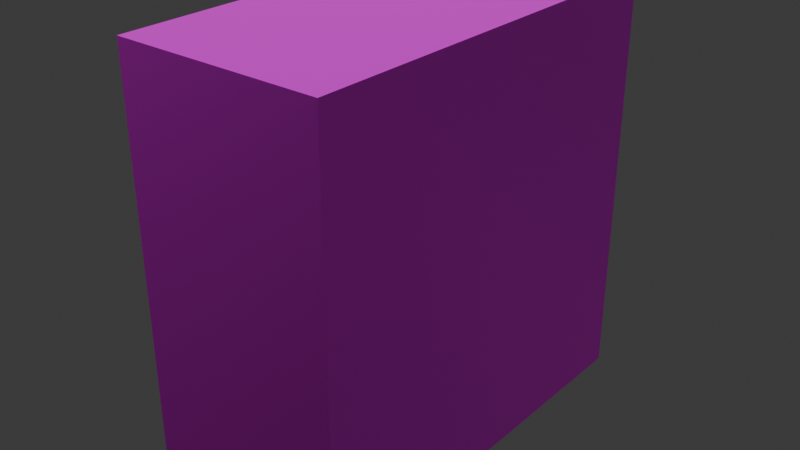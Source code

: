 # Source: 2x2x1.blend  (saved by Blender 4.1.24; exported with 4.5.12 LTS)
import bpy
from mathutils import Matrix  # noqa: F401  (used for matrix-valued properties, if any)

bpy.ops.wm.read_factory_settings(use_empty=True)
scene = bpy.context.scene
scene.name = 'Scene'

# ---- collections
col_collection = bpy.data.collections.new('Collection'); scene.collection.children.link(col_collection)

# ---- images (referenced by path relative to the original .blend; pixels are not part of the script)
import os
ASSET_DIR = os.environ.get("B2B_ASSET_DIR", "")  # directory of the original .blend (textures are referenced by path, not embedded)
HERE = os.path.dirname(os.path.abspath(__file__))  # packed textures are extracted next to this script under _unpacked/

def load_image(name, relpath, width, height, colorspace="sRGB"):
    """Load a texture the original file referenced (path relative to the .blend, or extracted next to this script)."""
    p = next((c for c in (os.path.join(HERE, relpath), os.path.join(ASSET_DIR, relpath)) if relpath and os.path.exists(c)), "")
    if p:
        img = bpy.data.images.load(p, check_existing=True)
        img.name = name
    else:  # same state as the original file: an image datablock whose file is absent (Cycles renders it pink)
        img = bpy.data.images.new(name, width, height)
        img.source = "FILE"
        img.filepath = "//" + (relpath or name)
    img.colorspace_settings.name = colorspace
    return img
img_wallscolormap_png = load_image('WallsColorMap.png', 'WallsColorMap.png', 1024, 1024, 'sRGB')
img_wallnormal_png = load_image('WallNormal.png', 'WallNormal.png', 1024, 1024, 'Non-Color')
img_halfwallscolormap_png = load_image('HalfWallsColorMap.png', 'HalfWallsColorMap.png', 1024, 1024, 'sRGB')
img_halfwallnormal_png = load_image('HalfWallNormal.png', 'HalfWallNormal.png', 1024, 1024, 'Non-Color')

# ---- materials (node trees are filled in below, after node groups)
mat_twoface = bpy.data.materials.new('TwoFace')
mat_twoface.use_transparent_shadow = False
mat_oneface = bpy.data.materials.new('OneFace')
mat_oneface.use_transparent_shadow = False

# ---- material node trees
mat_twoface.use_nodes = True; mat_twoface.node_tree.nodes.clear()
_N = mat_twoface.node_tree.nodes; _L = mat_twoface.node_tree.links
n0 = _N.new('ShaderNodeBsdfPrincipled'); n0.name = 'Principled BSDF'; n0.location = (10, 300)
n0.inputs[1].default_value = 0.5
n0.inputs[2].default_value = 0.5909
n1 = _N.new('ShaderNodeOutputMaterial'); n1.name = 'Material Output'; n1.location = (300, 300)
n2 = _N.new('ShaderNodeTexImage'); n2.name = 'Image Texture'; n2.location = (88, -40)
n2.label = 'Base Color'
n2.image = img_wallscolormap_png
n3 = _N.new('ShaderNodeTexImage'); n3.name = 'Image Texture.001'; n3.location = (88, -320)
n3.label = 'Normal'
n3.image = img_wallnormal_png
n4 = _N.new('ShaderNodeNormalMap'); n4.name = 'Normal Map'; n4.location = (-240, 220)
n5 = _N.new('ShaderNodeMapping'); n5.name = 'Mapping'; n5.location = (230, -40)
n5.inputs[3].default_value = (8.0, 4.0, 1.0)
n6 = _N.new('NodeReroute'); n6.name = 'Reroute'; n6.location = (38, -420)
n6.width = 16
n6.socket_idname = 'NodeSocketVector'
n7 = _N.new('ShaderNodeTexCoord'); n7.name = 'Texture Coordinate'; n7.location = (30, -40)
n8 = _N.new('NodeFrame'); n8.name = 'Frame'; n8.location = (-1270, 340)
n8.label = 'Mapping'
n8.width = 400
n9 = _N.new('NodeFrame'); n9.name = 'Frame.001'; n9.location = (-628, 540)
n9.label = 'Textures'
n9.width = 358
n2.parent = n9
n3.parent = n9
n5.parent = n8
n6.parent = n9
n7.parent = n8
_L.new(n0.outputs[0], n1.inputs[0])
_L.new(n2.outputs[0], n0.inputs[0])
_L.new(n3.outputs[0], n4.inputs[1])
_L.new(n4.outputs[0], n0.inputs[5])
_L.new(n6.outputs[0], n2.inputs[0])
_L.new(n6.outputs[0], n3.inputs[0])
_L.new(n5.outputs[0], n6.inputs[0])
_L.new(n7.outputs[2], n5.inputs[0])
n1.is_active_output = True
mat_oneface.use_nodes = True; mat_oneface.node_tree.nodes.clear()
_N = mat_oneface.node_tree.nodes; _L = mat_oneface.node_tree.links
n0 = _N.new('ShaderNodeBsdfPrincipled'); n0.name = 'Principled BSDF'; n0.location = (10, 300)
n0.inputs[1].default_value = 0.5
n0.inputs[2].default_value = 0.5909
n1 = _N.new('ShaderNodeOutputMaterial'); n1.name = 'Material Output'; n1.location = (300, 300)
n2 = _N.new('ShaderNodeTexImage'); n2.name = 'Image Texture'; n2.location = (30, -40)
n2.label = 'Base Color'
n2.image = img_halfwallscolormap_png
n3 = _N.new('ShaderNodeMapping'); n3.name = 'Mapping'; n3.location = (230, -40)
n3.inputs[3].default_value = (8.0, 4.0, 9.1)
n4 = _N.new('ShaderNodeTexCoord'); n4.name = 'Texture Coordinate'; n4.location = (30, -40)
n5 = _N.new('NodeFrame'); n5.name = 'Frame'; n5.location = (-1270, 340)
n5.label = 'Mapping'
n5.width = 400
n6 = _N.new('NodeFrame'); n6.name = 'Frame.001'; n6.location = (-570, 540)
n6.label = 'Textures'
n6.width = 300
n7 = _N.new('ShaderNodeTexImage'); n7.name = 'Image Texture.001'; n7.location = (30, -40)
n7.label = 'Normal'
n7.image = img_halfwallnormal_png
n8 = _N.new('ShaderNodeNormalMap'); n8.name = 'Normal Map'; n8.location = (-240, 500)
n9 = _N.new('ShaderNodeMapping'); n9.name = 'Mapping.001'; n9.location = (230, -40)
n10 = _N.new('ShaderNodeTexCoord'); n10.name = 'Texture Coordinate.001'; n10.location = (30, -40)
n11 = _N.new('NodeFrame'); n11.name = 'Frame.002'; n11.location = (-1270, 340)
n11.label = 'Mapping'
n11.width = 400
n12 = _N.new('NodeFrame'); n12.name = 'Frame.003'; n12.location = (-570, 540)
n12.label = 'Textures'
n12.width = 300
n2.parent = n6
n3.parent = n5
n4.parent = n5
n7.parent = n12
n9.parent = n11
n10.parent = n11
_L.new(n0.outputs[0], n1.inputs[0])
_L.new(n2.outputs[0], n0.inputs[0])
_L.new(n3.outputs[0], n2.inputs[0])
_L.new(n4.outputs[2], n3.inputs[0])
_L.new(n7.outputs[0], n8.inputs[1])
_L.new(n8.outputs[0], n0.inputs[5])
_L.new(n9.outputs[0], n7.inputs[0])
_L.new(n10.outputs[2], n9.inputs[0])
n1.is_active_output = True

# ---- world
world_world = bpy.data.worlds.new('World'); scene.world = world_world
world_world.use_nodes = True; world_world.node_tree.nodes.clear()
_N = world_world.node_tree.nodes; _L = world_world.node_tree.links
n0 = _N.new('ShaderNodeOutputWorld'); n0.name = 'World Output'; n0.location = (300, 300)
n1 = _N.new('ShaderNodeBackground'); n1.name = 'Background'; n1.location = (10, 300)
n1.inputs[0].default_value = (0.05088, 0.05088, 0.05088, 1.0)
_L.new(n1.outputs[0], n0.inputs[0])
n0.is_active_output = True
world_world.color = (0.05088, 0.05088, 0.05088)
world_world.use_sun_shadow = False
world_world.sun_shadow_jitter_overblur = 0.0

# ---- lights
light_sun = bpy.data.lights.new('Sun', 'SUN')
light_sun.transmission_factor = 0.0
light_sun.energy = 4.53

# ---- meshes
me_cube_001 = bpy.data.meshes.new('Cube.001')
me_cube_001.from_pydata([(-1.0, -1.0, -1.0), (-1.0, -1.0, 1.0), (-1.0, 1.0, -1.0), (-1.0, 1.0, 1.0), (1.0, -1.0, -1.0), (1.0, -1.0, 1.0), (1.0, 1.0, -1.0), (1.0, 1.0, 1.0)], [], [(0, 1, 3, 2), (2, 3, 7, 6), (6, 7, 5, 4), (4, 5, 1, 0), (2, 6, 4, 0), (7, 3, 1, 5)])
me_cube_001.polygons.foreach_set('material_index', [0, 1, 0, 1, 1, 1])
_uv = me_cube_001.uv_layers.new(name='UVMap')
_uv.uv.foreach_set('vector', [0.25, 8.659e-05, 0.5, 8.659e-05, 0.5, 0.25, 0.25, 0.25, 0.25, 0.25, 0.5, 0.25, 0.5, 0.5, 0.25, 0.5, 0.25, 0.5, 0.5, 0.5, 0.5, 0.75, 0.25, 0.75, 0.25, 0.75, 0.5, 0.75, 0.5, 0.9999, 0.25, 0.9999, 8.659e-05, 0.5, 0.25, 0.5, 0.25, 0.75, 8.659e-05, 0.75, 0.5, 0.5, 0.75, 0.5, 0.75, 0.75, 0.5, 0.75])
me_cube_001.materials.append(mat_twoface)
me_cube_001.materials.append(mat_oneface)
me_cube_001.update()

# ---- objects
ob_cube = bpy.data.objects.new('Cube', me_cube_001)
ob_sun = bpy.data.objects.new('Sun', light_sun)

# ---- transforms, parenting, visibility, modifiers, constraints
ob_cube.location = (0.0, 0.0, 0.0)
ob_cube.scale = (0.5, 1.0, 1.0)
ob_sun.location = (0.0, 0.0, 9.049)

# ---- collection membership
col_collection.objects.link(ob_cube)
col_collection.objects.link(ob_sun)

# ---- scene / render settings (as saved in the file)
scene.frame_start = 1; scene.frame_end = 250; scene.frame_set(1)
scene.render.engine = 'BLENDER_EEVEE_NEXT'
scene.cycles.sampling_pattern = 'TABULATED_SOBOL'
scene.eevee.ray_tracing_options.trace_max_roughness = 0.0
bpy.context.view_layer.update()

# ---- added for rendering (the .blend has no active camera): camera
cam_auto = bpy.data.cameras.new('AutoCamera')
cam_auto.lens = 50.0
cam_auto.sensor_width = 36.0
cam_auto.clip_end = 1000.0
ob_auto_camera = bpy.data.objects.new('AutoCamera', cam_auto)
scene.collection.objects.link(ob_auto_camera)
ob_auto_camera.location = (2.77567, -3.33081, 2.22054)
ob_auto_camera.rotation_euler = (1.09748, -7.21219e-08, 0.694738)
scene.camera = ob_auto_camera
bpy.context.view_layer.update()
